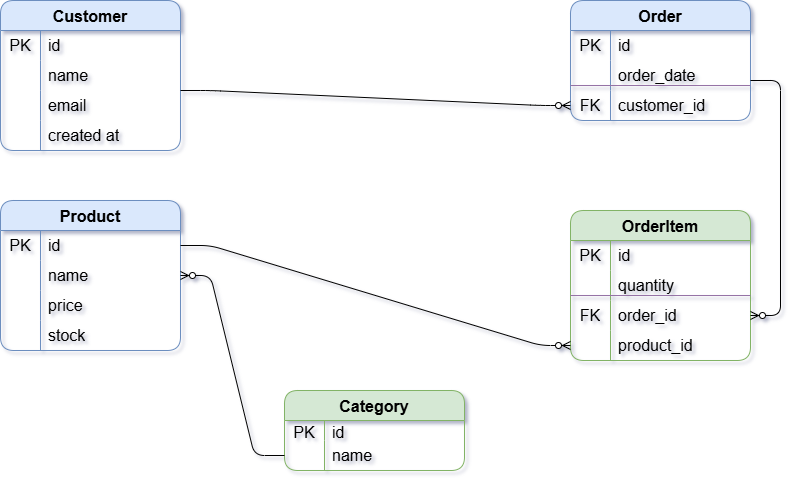

The diagram above was exported from draw.io. Its source (the exported page's mxGraphModel, read from the mxfile embedded in the PNG):
<mxGraphModel dx="992" dy="502" grid="1" gridSize="10" guides="1" tooltips="1" connect="1" arrows="1" fold="1" page="1" pageScale="1" pageWidth="827" pageHeight="1169" math="0" shadow="0">
  <root>
    <mxCell id="0" />
    <mxCell id="1" parent="0" />
    <mxCell id="dPjbvoL5Lw888Xz7MUQY-93" parent="1" style="shape=table;startSize=30;container=1;collapsible=0;childLayout=tableLayout;fixedRows=1;rowLines=0;fontStyle=1;strokeColor=#82b366;fontSize=16;rounded=1;fillColor=#d5e8d4;" value="Category" vertex="1">
      <mxGeometry height="80" width="180" x="324" y="500" as="geometry" />
    </mxCell>
    <mxCell id="dPjbvoL5Lw888Xz7MUQY-94" parent="dPjbvoL5Lw888Xz7MUQY-93" style="shape=tableRow;horizontal=0;startSize=0;swimlaneHead=0;swimlaneBody=0;top=0;left=0;bottom=0;right=0;collapsible=0;dropTarget=0;fillColor=none;points=[[0,0.5],[1,0.5]];portConstraint=eastwest;strokeColor=inherit;fontSize=16;rounded=1;" value="" vertex="1">
      <mxGeometry height="20" width="180" y="30" as="geometry" />
    </mxCell>
    <mxCell id="dPjbvoL5Lw888Xz7MUQY-95" parent="dPjbvoL5Lw888Xz7MUQY-94" style="shape=partialRectangle;html=1;whiteSpace=wrap;connectable=0;fillColor=none;top=0;left=0;bottom=0;right=0;overflow=hidden;pointerEvents=1;strokeColor=inherit;fontSize=16;rounded=1;" value="PK" vertex="1">
      <mxGeometry height="20" width="40" as="geometry">
        <mxRectangle height="20" width="40" as="alternateBounds" />
      </mxGeometry>
    </mxCell>
    <mxCell id="dPjbvoL5Lw888Xz7MUQY-96" parent="dPjbvoL5Lw888Xz7MUQY-94" style="shape=partialRectangle;html=1;whiteSpace=wrap;connectable=0;fillColor=none;top=0;left=0;bottom=0;right=0;align=left;spacingLeft=6;overflow=hidden;strokeColor=inherit;fontSize=16;rounded=1;" value="id" vertex="1">
      <mxGeometry height="20" width="140" x="40" as="geometry">
        <mxRectangle height="20" width="140" as="alternateBounds" />
      </mxGeometry>
    </mxCell>
    <mxCell id="dPjbvoL5Lw888Xz7MUQY-97" parent="dPjbvoL5Lw888Xz7MUQY-93" style="shape=tableRow;horizontal=0;startSize=0;swimlaneHead=0;swimlaneBody=0;top=0;left=0;bottom=0;right=0;collapsible=0;dropTarget=0;fillColor=none;points=[[0,0.5],[1,0.5]];portConstraint=eastwest;strokeColor=inherit;fontSize=16;rounded=1;" value="" vertex="1">
      <mxGeometry height="30" width="180" y="50" as="geometry" />
    </mxCell>
    <mxCell id="dPjbvoL5Lw888Xz7MUQY-98" parent="dPjbvoL5Lw888Xz7MUQY-97" style="shape=partialRectangle;html=1;whiteSpace=wrap;connectable=0;fillColor=none;top=0;left=0;bottom=0;right=0;overflow=hidden;strokeColor=inherit;fontSize=16;rounded=1;" value="" vertex="1">
      <mxGeometry height="30" width="40" as="geometry">
        <mxRectangle height="30" width="40" as="alternateBounds" />
      </mxGeometry>
    </mxCell>
    <mxCell id="dPjbvoL5Lw888Xz7MUQY-99" parent="dPjbvoL5Lw888Xz7MUQY-97" style="shape=partialRectangle;html=1;whiteSpace=wrap;connectable=0;fillColor=none;top=0;left=0;bottom=0;right=0;align=left;spacingLeft=6;overflow=hidden;strokeColor=inherit;fontSize=16;rounded=1;" value="name" vertex="1">
      <mxGeometry height="30" width="140" x="40" as="geometry">
        <mxRectangle height="30" width="140" as="alternateBounds" />
      </mxGeometry>
    </mxCell>
    <mxCell id="dPjbvoL5Lw888Xz7MUQY-103" parent="1" style="shape=table;startSize=30;container=1;collapsible=0;childLayout=tableLayout;fixedRows=1;rowLines=0;fontStyle=1;strokeColor=#6c8ebf;fontSize=16;rounded=1;fillColor=#dae8fc;" value="Product" vertex="1">
      <mxGeometry height="150" width="180" x="40" y="310" as="geometry" />
    </mxCell>
    <mxCell id="dPjbvoL5Lw888Xz7MUQY-104" parent="dPjbvoL5Lw888Xz7MUQY-103" style="shape=tableRow;horizontal=0;startSize=0;swimlaneHead=0;swimlaneBody=0;top=0;left=0;bottom=0;right=0;collapsible=0;dropTarget=0;fillColor=none;points=[[0,0.5],[1,0.5]];portConstraint=eastwest;strokeColor=inherit;fontSize=16;rounded=1;" value="" vertex="1">
      <mxGeometry height="30" width="180" y="30" as="geometry" />
    </mxCell>
    <mxCell id="dPjbvoL5Lw888Xz7MUQY-105" parent="dPjbvoL5Lw888Xz7MUQY-104" style="shape=partialRectangle;html=1;whiteSpace=wrap;connectable=0;fillColor=none;top=0;left=0;bottom=0;right=0;overflow=hidden;pointerEvents=1;strokeColor=inherit;fontSize=16;rounded=1;" value="PK" vertex="1">
      <mxGeometry height="30" width="40" as="geometry">
        <mxRectangle height="30" width="40" as="alternateBounds" />
      </mxGeometry>
    </mxCell>
    <mxCell id="dPjbvoL5Lw888Xz7MUQY-106" parent="dPjbvoL5Lw888Xz7MUQY-104" style="shape=partialRectangle;html=1;whiteSpace=wrap;connectable=0;fillColor=none;top=0;left=0;bottom=0;right=0;align=left;spacingLeft=6;overflow=hidden;strokeColor=inherit;fontSize=16;rounded=1;" value="id" vertex="1">
      <mxGeometry height="30" width="140" x="40" as="geometry">
        <mxRectangle height="30" width="140" as="alternateBounds" />
      </mxGeometry>
    </mxCell>
    <mxCell id="dPjbvoL5Lw888Xz7MUQY-107" parent="dPjbvoL5Lw888Xz7MUQY-103" style="shape=tableRow;horizontal=0;startSize=0;swimlaneHead=0;swimlaneBody=0;top=0;left=0;bottom=0;right=0;collapsible=0;dropTarget=0;fillColor=none;points=[[0,0.5],[1,0.5]];portConstraint=eastwest;strokeColor=inherit;fontSize=16;rounded=1;" value="" vertex="1">
      <mxGeometry height="30" width="180" y="60" as="geometry" />
    </mxCell>
    <mxCell id="dPjbvoL5Lw888Xz7MUQY-108" parent="dPjbvoL5Lw888Xz7MUQY-107" style="shape=partialRectangle;html=1;whiteSpace=wrap;connectable=0;fillColor=none;top=0;left=0;bottom=0;right=0;overflow=hidden;strokeColor=inherit;fontSize=16;rounded=1;" value="" vertex="1">
      <mxGeometry height="30" width="40" as="geometry">
        <mxRectangle height="30" width="40" as="alternateBounds" />
      </mxGeometry>
    </mxCell>
    <mxCell id="dPjbvoL5Lw888Xz7MUQY-109" parent="dPjbvoL5Lw888Xz7MUQY-107" style="shape=partialRectangle;html=1;whiteSpace=wrap;connectable=0;fillColor=none;top=0;left=0;bottom=0;right=0;align=left;spacingLeft=6;overflow=hidden;strokeColor=inherit;fontSize=16;rounded=1;" value="name" vertex="1">
      <mxGeometry height="30" width="140" x="40" as="geometry">
        <mxRectangle height="30" width="140" as="alternateBounds" />
      </mxGeometry>
    </mxCell>
    <mxCell id="dPjbvoL5Lw888Xz7MUQY-110" parent="dPjbvoL5Lw888Xz7MUQY-103" style="shape=tableRow;horizontal=0;startSize=0;swimlaneHead=0;swimlaneBody=0;top=0;left=0;bottom=0;right=0;collapsible=0;dropTarget=0;fillColor=none;points=[[0,0.5],[1,0.5]];portConstraint=eastwest;strokeColor=inherit;fontSize=16;rounded=1;" value="" vertex="1">
      <mxGeometry height="30" width="180" y="90" as="geometry" />
    </mxCell>
    <mxCell id="dPjbvoL5Lw888Xz7MUQY-111" parent="dPjbvoL5Lw888Xz7MUQY-110" style="shape=partialRectangle;html=1;whiteSpace=wrap;connectable=0;fillColor=none;top=0;left=0;bottom=0;right=0;overflow=hidden;strokeColor=inherit;fontSize=16;rounded=1;" value="" vertex="1">
      <mxGeometry height="30" width="40" as="geometry">
        <mxRectangle height="30" width="40" as="alternateBounds" />
      </mxGeometry>
    </mxCell>
    <mxCell id="dPjbvoL5Lw888Xz7MUQY-112" parent="dPjbvoL5Lw888Xz7MUQY-110" style="shape=partialRectangle;html=1;whiteSpace=wrap;connectable=0;fillColor=none;top=0;left=0;bottom=0;right=0;align=left;spacingLeft=6;overflow=hidden;strokeColor=inherit;fontSize=16;rounded=1;" value="price" vertex="1">
      <mxGeometry height="30" width="140" x="40" as="geometry">
        <mxRectangle height="30" width="140" as="alternateBounds" />
      </mxGeometry>
    </mxCell>
    <mxCell id="dPjbvoL5Lw888Xz7MUQY-113" parent="dPjbvoL5Lw888Xz7MUQY-103" style="shape=tableRow;horizontal=0;startSize=0;swimlaneHead=0;swimlaneBody=0;top=0;left=0;bottom=0;right=0;collapsible=0;dropTarget=0;fillColor=none;points=[[0,0.5],[1,0.5]];portConstraint=eastwest;strokeColor=inherit;fontSize=16;rounded=1;" vertex="1">
      <mxGeometry height="30" width="180" y="120" as="geometry" />
    </mxCell>
    <mxCell id="dPjbvoL5Lw888Xz7MUQY-114" parent="dPjbvoL5Lw888Xz7MUQY-113" style="shape=partialRectangle;html=1;whiteSpace=wrap;connectable=0;fillColor=none;top=0;left=0;bottom=0;right=0;overflow=hidden;strokeColor=inherit;fontSize=16;rounded=1;" vertex="1">
      <mxGeometry height="30" width="40" as="geometry">
        <mxRectangle height="30" width="40" as="alternateBounds" />
      </mxGeometry>
    </mxCell>
    <mxCell id="dPjbvoL5Lw888Xz7MUQY-115" parent="dPjbvoL5Lw888Xz7MUQY-113" style="shape=partialRectangle;html=1;whiteSpace=wrap;connectable=0;fillColor=none;top=0;left=0;bottom=0;right=0;align=left;spacingLeft=6;overflow=hidden;strokeColor=inherit;fontSize=16;rounded=1;" value="stock" vertex="1">
      <mxGeometry height="30" width="140" x="40" as="geometry">
        <mxRectangle height="30" width="140" as="alternateBounds" />
      </mxGeometry>
    </mxCell>
    <mxCell id="dPjbvoL5Lw888Xz7MUQY-116" parent="1" style="shape=table;startSize=30;container=1;collapsible=0;childLayout=tableLayout;fixedRows=1;rowLines=0;fontStyle=1;strokeColor=#6c8ebf;fontSize=16;rounded=1;fillColor=#dae8fc;" value="Customer" vertex="1">
      <mxGeometry height="150" width="180" x="40" y="110" as="geometry" />
    </mxCell>
    <mxCell id="dPjbvoL5Lw888Xz7MUQY-117" parent="dPjbvoL5Lw888Xz7MUQY-116" style="shape=tableRow;horizontal=0;startSize=0;swimlaneHead=0;swimlaneBody=0;top=0;left=0;bottom=0;right=0;collapsible=0;dropTarget=0;fillColor=none;points=[[0,0.5],[1,0.5]];portConstraint=eastwest;strokeColor=inherit;fontSize=16;rounded=1;" value="" vertex="1">
      <mxGeometry height="30" width="180" y="30" as="geometry" />
    </mxCell>
    <mxCell id="dPjbvoL5Lw888Xz7MUQY-118" parent="dPjbvoL5Lw888Xz7MUQY-117" style="shape=partialRectangle;html=1;whiteSpace=wrap;connectable=0;fillColor=none;top=0;left=0;bottom=0;right=0;overflow=hidden;pointerEvents=1;strokeColor=inherit;fontSize=16;rounded=1;" value="PK" vertex="1">
      <mxGeometry height="30" width="40" as="geometry">
        <mxRectangle height="30" width="40" as="alternateBounds" />
      </mxGeometry>
    </mxCell>
    <mxCell id="dPjbvoL5Lw888Xz7MUQY-119" parent="dPjbvoL5Lw888Xz7MUQY-117" style="shape=partialRectangle;html=1;whiteSpace=wrap;connectable=0;fillColor=none;top=0;left=0;bottom=0;right=0;align=left;spacingLeft=6;overflow=hidden;strokeColor=inherit;fontSize=16;rounded=1;" value="id" vertex="1">
      <mxGeometry height="30" width="140" x="40" as="geometry">
        <mxRectangle height="30" width="140" as="alternateBounds" />
      </mxGeometry>
    </mxCell>
    <mxCell id="dPjbvoL5Lw888Xz7MUQY-120" parent="dPjbvoL5Lw888Xz7MUQY-116" style="shape=tableRow;horizontal=0;startSize=0;swimlaneHead=0;swimlaneBody=0;top=0;left=0;bottom=0;right=0;collapsible=0;dropTarget=0;fillColor=none;points=[[0,0.5],[1,0.5]];portConstraint=eastwest;strokeColor=inherit;fontSize=16;rounded=1;" value="" vertex="1">
      <mxGeometry height="30" width="180" y="60" as="geometry" />
    </mxCell>
    <mxCell id="dPjbvoL5Lw888Xz7MUQY-121" parent="dPjbvoL5Lw888Xz7MUQY-120" style="shape=partialRectangle;html=1;whiteSpace=wrap;connectable=0;fillColor=none;top=0;left=0;bottom=0;right=0;overflow=hidden;strokeColor=inherit;fontSize=16;rounded=1;" value="" vertex="1">
      <mxGeometry height="30" width="40" as="geometry">
        <mxRectangle height="30" width="40" as="alternateBounds" />
      </mxGeometry>
    </mxCell>
    <mxCell id="dPjbvoL5Lw888Xz7MUQY-122" parent="dPjbvoL5Lw888Xz7MUQY-120" style="shape=partialRectangle;html=1;whiteSpace=wrap;connectable=0;fillColor=none;top=0;left=0;bottom=0;right=0;align=left;spacingLeft=6;overflow=hidden;strokeColor=inherit;fontSize=16;rounded=1;" value="name" vertex="1">
      <mxGeometry height="30" width="140" x="40" as="geometry">
        <mxRectangle height="30" width="140" as="alternateBounds" />
      </mxGeometry>
    </mxCell>
    <mxCell id="dPjbvoL5Lw888Xz7MUQY-123" parent="dPjbvoL5Lw888Xz7MUQY-116" style="shape=tableRow;horizontal=0;startSize=0;swimlaneHead=0;swimlaneBody=0;top=0;left=0;bottom=0;right=0;collapsible=0;dropTarget=0;fillColor=none;points=[[0,0.5],[1,0.5]];portConstraint=eastwest;strokeColor=inherit;fontSize=16;rounded=1;" value="" vertex="1">
      <mxGeometry height="30" width="180" y="90" as="geometry" />
    </mxCell>
    <mxCell id="dPjbvoL5Lw888Xz7MUQY-124" parent="dPjbvoL5Lw888Xz7MUQY-123" style="shape=partialRectangle;html=1;whiteSpace=wrap;connectable=0;fillColor=none;top=0;left=0;bottom=0;right=0;overflow=hidden;strokeColor=inherit;fontSize=16;rounded=1;" value="" vertex="1">
      <mxGeometry height="30" width="40" as="geometry">
        <mxRectangle height="30" width="40" as="alternateBounds" />
      </mxGeometry>
    </mxCell>
    <mxCell id="dPjbvoL5Lw888Xz7MUQY-125" parent="dPjbvoL5Lw888Xz7MUQY-123" style="shape=partialRectangle;html=1;whiteSpace=wrap;connectable=0;fillColor=none;top=0;left=0;bottom=0;right=0;align=left;spacingLeft=6;overflow=hidden;strokeColor=inherit;fontSize=16;rounded=1;" value="email" vertex="1">
      <mxGeometry height="30" width="140" x="40" as="geometry">
        <mxRectangle height="30" width="140" as="alternateBounds" />
      </mxGeometry>
    </mxCell>
    <mxCell id="dPjbvoL5Lw888Xz7MUQY-126" parent="dPjbvoL5Lw888Xz7MUQY-116" style="shape=tableRow;horizontal=0;startSize=0;swimlaneHead=0;swimlaneBody=0;top=0;left=0;bottom=0;right=0;collapsible=0;dropTarget=0;fillColor=none;points=[[0,0.5],[1,0.5]];portConstraint=eastwest;strokeColor=inherit;fontSize=16;rounded=1;" vertex="1">
      <mxGeometry height="30" width="180" y="120" as="geometry" />
    </mxCell>
    <mxCell id="dPjbvoL5Lw888Xz7MUQY-127" parent="dPjbvoL5Lw888Xz7MUQY-126" style="shape=partialRectangle;html=1;whiteSpace=wrap;connectable=0;fillColor=none;top=0;left=0;bottom=0;right=0;overflow=hidden;strokeColor=inherit;fontSize=16;rounded=1;" vertex="1">
      <mxGeometry height="30" width="40" as="geometry">
        <mxRectangle height="30" width="40" as="alternateBounds" />
      </mxGeometry>
    </mxCell>
    <mxCell id="dPjbvoL5Lw888Xz7MUQY-128" parent="dPjbvoL5Lw888Xz7MUQY-126" style="shape=partialRectangle;html=1;whiteSpace=wrap;connectable=0;fillColor=none;top=0;left=0;bottom=0;right=0;align=left;spacingLeft=6;overflow=hidden;strokeColor=inherit;fontSize=16;rounded=1;" value="created at" vertex="1">
      <mxGeometry height="30" width="140" x="40" as="geometry">
        <mxRectangle height="30" width="140" as="alternateBounds" />
      </mxGeometry>
    </mxCell>
    <mxCell id="dPjbvoL5Lw888Xz7MUQY-129" parent="1" style="shape=table;startSize=30;container=1;collapsible=0;childLayout=tableLayout;fixedRows=1;rowLines=0;fontStyle=1;strokeColor=#6c8ebf;fontSize=16;rounded=1;fillColor=#dae8fc;" value="Order" vertex="1">
      <mxGeometry height="120" width="180" x="610" y="110" as="geometry" />
    </mxCell>
    <mxCell id="dPjbvoL5Lw888Xz7MUQY-130" parent="dPjbvoL5Lw888Xz7MUQY-129" style="shape=tableRow;horizontal=0;startSize=0;swimlaneHead=0;swimlaneBody=0;top=0;left=0;bottom=0;right=0;collapsible=0;dropTarget=0;fillColor=none;points=[[0,0.5],[1,0.5]];portConstraint=eastwest;strokeColor=inherit;fontSize=16;rounded=1;" value="" vertex="1">
      <mxGeometry height="30" width="180" y="30" as="geometry" />
    </mxCell>
    <mxCell id="dPjbvoL5Lw888Xz7MUQY-131" parent="dPjbvoL5Lw888Xz7MUQY-130" style="shape=partialRectangle;html=1;whiteSpace=wrap;connectable=0;fillColor=none;top=0;left=0;bottom=0;right=0;overflow=hidden;pointerEvents=1;strokeColor=inherit;fontSize=16;rounded=1;" value="PK" vertex="1">
      <mxGeometry height="30" width="40" as="geometry">
        <mxRectangle height="30" width="40" as="alternateBounds" />
      </mxGeometry>
    </mxCell>
    <mxCell id="dPjbvoL5Lw888Xz7MUQY-132" parent="dPjbvoL5Lw888Xz7MUQY-130" style="shape=partialRectangle;html=1;whiteSpace=wrap;connectable=0;fillColor=none;top=0;left=0;bottom=0;right=0;align=left;spacingLeft=6;overflow=hidden;strokeColor=inherit;fontSize=16;rounded=1;" value="id" vertex="1">
      <mxGeometry height="30" width="140" x="40" as="geometry">
        <mxRectangle height="30" width="140" as="alternateBounds" />
      </mxGeometry>
    </mxCell>
    <mxCell id="dPjbvoL5Lw888Xz7MUQY-133" parent="dPjbvoL5Lw888Xz7MUQY-129" style="shape=tableRow;horizontal=0;startSize=0;swimlaneHead=0;swimlaneBody=0;top=0;left=0;bottom=0;right=0;collapsible=0;dropTarget=0;fillColor=none;points=[[0,0.5],[1,0.5]];portConstraint=eastwest;strokeColor=inherit;fontSize=16;rounded=1;" value="" vertex="1">
      <mxGeometry height="30" width="180" y="60" as="geometry" />
    </mxCell>
    <mxCell id="dPjbvoL5Lw888Xz7MUQY-134" parent="dPjbvoL5Lw888Xz7MUQY-133" style="shape=partialRectangle;html=1;whiteSpace=wrap;connectable=0;fillColor=none;top=0;left=0;bottom=0;right=0;overflow=hidden;strokeColor=inherit;fontSize=16;rounded=1;" value="" vertex="1">
      <mxGeometry height="30" width="40" as="geometry">
        <mxRectangle height="30" width="40" as="alternateBounds" />
      </mxGeometry>
    </mxCell>
    <mxCell id="dPjbvoL5Lw888Xz7MUQY-135" parent="dPjbvoL5Lw888Xz7MUQY-133" style="shape=partialRectangle;html=1;whiteSpace=wrap;connectable=0;fillColor=none;top=0;left=0;bottom=0;right=0;align=left;spacingLeft=6;overflow=hidden;strokeColor=inherit;fontSize=16;rounded=1;" value="order_date" vertex="1">
      <mxGeometry height="30" width="140" x="40" as="geometry">
        <mxRectangle height="30" width="140" as="alternateBounds" />
      </mxGeometry>
    </mxCell>
    <mxCell id="dPjbvoL5Lw888Xz7MUQY-136" parent="dPjbvoL5Lw888Xz7MUQY-129" style="shape=tableRow;horizontal=0;startSize=0;swimlaneHead=0;swimlaneBody=0;top=0;left=0;bottom=0;right=0;collapsible=0;dropTarget=0;fillColor=none;points=[[0,0.5],[1,0.5]];portConstraint=eastwest;strokeColor=inherit;fontSize=16;rounded=1;" value="" vertex="1">
      <mxGeometry height="30" width="180" y="90" as="geometry" />
    </mxCell>
    <mxCell id="dPjbvoL5Lw888Xz7MUQY-137" parent="dPjbvoL5Lw888Xz7MUQY-136" style="shape=partialRectangle;html=1;whiteSpace=wrap;connectable=0;fillColor=none;top=0;left=0;bottom=0;right=0;overflow=hidden;strokeColor=inherit;fontSize=16;rounded=1;" value="FK" vertex="1">
      <mxGeometry height="30" width="40" as="geometry">
        <mxRectangle height="30" width="40" as="alternateBounds" />
      </mxGeometry>
    </mxCell>
    <mxCell id="dPjbvoL5Lw888Xz7MUQY-138" parent="dPjbvoL5Lw888Xz7MUQY-136" style="shape=partialRectangle;html=1;whiteSpace=wrap;connectable=0;fillColor=none;top=0;left=0;bottom=0;right=0;align=left;spacingLeft=6;overflow=hidden;strokeColor=inherit;fontSize=16;rounded=1;" value="customer_id" vertex="1">
      <mxGeometry height="30" width="140" x="40" as="geometry">
        <mxRectangle height="30" width="140" as="alternateBounds" />
      </mxGeometry>
    </mxCell>
    <mxCell id="dPjbvoL5Lw888Xz7MUQY-142" parent="1" style="shape=table;startSize=30;container=1;collapsible=0;childLayout=tableLayout;fixedRows=1;rowLines=0;fontStyle=1;strokeColor=#82b366;fontSize=16;rounded=1;fillColor=#d5e8d4;" value="OrderItem" vertex="1">
      <mxGeometry height="150" width="180" x="610" y="320" as="geometry" />
    </mxCell>
    <mxCell id="dPjbvoL5Lw888Xz7MUQY-143" parent="dPjbvoL5Lw888Xz7MUQY-142" style="shape=tableRow;horizontal=0;startSize=0;swimlaneHead=0;swimlaneBody=0;top=0;left=0;bottom=0;right=0;collapsible=0;dropTarget=0;fillColor=none;points=[[0,0.5],[1,0.5]];portConstraint=eastwest;strokeColor=inherit;fontSize=16;rounded=1;" value="" vertex="1">
      <mxGeometry height="30" width="180" y="30" as="geometry" />
    </mxCell>
    <mxCell id="dPjbvoL5Lw888Xz7MUQY-144" parent="dPjbvoL5Lw888Xz7MUQY-143" style="shape=partialRectangle;html=1;whiteSpace=wrap;connectable=0;fillColor=none;top=0;left=0;bottom=0;right=0;overflow=hidden;pointerEvents=1;strokeColor=inherit;fontSize=16;rounded=1;" value="PK" vertex="1">
      <mxGeometry height="30" width="40" as="geometry">
        <mxRectangle height="30" width="40" as="alternateBounds" />
      </mxGeometry>
    </mxCell>
    <mxCell id="dPjbvoL5Lw888Xz7MUQY-145" parent="dPjbvoL5Lw888Xz7MUQY-143" style="shape=partialRectangle;html=1;whiteSpace=wrap;connectable=0;fillColor=none;top=0;left=0;bottom=0;right=0;align=left;spacingLeft=6;overflow=hidden;strokeColor=inherit;fontSize=16;rounded=1;" value="id" vertex="1">
      <mxGeometry height="30" width="140" x="40" as="geometry">
        <mxRectangle height="30" width="140" as="alternateBounds" />
      </mxGeometry>
    </mxCell>
    <mxCell id="dPjbvoL5Lw888Xz7MUQY-152" parent="dPjbvoL5Lw888Xz7MUQY-142" style="shape=tableRow;horizontal=0;startSize=0;swimlaneHead=0;swimlaneBody=0;top=0;left=0;bottom=0;right=0;collapsible=0;dropTarget=0;fillColor=none;points=[[0,0.5],[1,0.5]];portConstraint=eastwest;strokeColor=inherit;fontSize=16;rounded=1;" vertex="1">
      <mxGeometry height="30" width="180" y="60" as="geometry" />
    </mxCell>
    <mxCell id="dPjbvoL5Lw888Xz7MUQY-153" parent="dPjbvoL5Lw888Xz7MUQY-152" style="shape=partialRectangle;html=1;whiteSpace=wrap;connectable=0;fillColor=none;top=0;left=0;bottom=0;right=0;overflow=hidden;strokeColor=inherit;fontSize=16;rounded=1;" vertex="1">
      <mxGeometry height="30" width="40" as="geometry">
        <mxRectangle height="30" width="40" as="alternateBounds" />
      </mxGeometry>
    </mxCell>
    <mxCell id="dPjbvoL5Lw888Xz7MUQY-154" parent="dPjbvoL5Lw888Xz7MUQY-152" style="shape=partialRectangle;html=1;whiteSpace=wrap;connectable=0;fillColor=none;top=0;left=0;bottom=0;right=0;align=left;spacingLeft=6;overflow=hidden;strokeColor=inherit;fontSize=16;rounded=1;" value="quantity" vertex="1">
      <mxGeometry height="30" width="140" x="40" as="geometry">
        <mxRectangle height="30" width="140" as="alternateBounds" />
      </mxGeometry>
    </mxCell>
    <mxCell id="dPjbvoL5Lw888Xz7MUQY-146" parent="dPjbvoL5Lw888Xz7MUQY-142" style="shape=tableRow;horizontal=0;startSize=0;swimlaneHead=0;swimlaneBody=0;top=0;left=0;bottom=0;right=0;collapsible=0;dropTarget=0;fillColor=none;points=[[0,0.5],[1,0.5]];portConstraint=eastwest;strokeColor=inherit;fontSize=16;rounded=1;" value="" vertex="1">
      <mxGeometry height="30" width="180" y="90" as="geometry" />
    </mxCell>
    <mxCell id="dPjbvoL5Lw888Xz7MUQY-147" parent="dPjbvoL5Lw888Xz7MUQY-146" style="shape=partialRectangle;html=1;whiteSpace=wrap;connectable=0;fillColor=none;top=0;left=0;bottom=0;right=0;overflow=hidden;strokeColor=inherit;fontSize=16;rounded=1;" value="FK" vertex="1">
      <mxGeometry height="30" width="40" as="geometry">
        <mxRectangle height="30" width="40" as="alternateBounds" />
      </mxGeometry>
    </mxCell>
    <mxCell id="dPjbvoL5Lw888Xz7MUQY-148" parent="dPjbvoL5Lw888Xz7MUQY-146" style="shape=partialRectangle;html=1;whiteSpace=wrap;connectable=0;fillColor=none;top=0;left=0;bottom=0;right=0;align=left;spacingLeft=6;overflow=hidden;strokeColor=inherit;fontSize=16;rounded=1;" value="order_id" vertex="1">
      <mxGeometry height="30" width="140" x="40" as="geometry">
        <mxRectangle height="30" width="140" as="alternateBounds" />
      </mxGeometry>
    </mxCell>
    <mxCell id="dPjbvoL5Lw888Xz7MUQY-149" parent="dPjbvoL5Lw888Xz7MUQY-142" style="shape=tableRow;horizontal=0;startSize=0;swimlaneHead=0;swimlaneBody=0;top=0;left=0;bottom=0;right=0;collapsible=0;dropTarget=0;fillColor=none;points=[[0,0.5],[1,0.5]];portConstraint=eastwest;strokeColor=inherit;fontSize=16;rounded=1;" value="" vertex="1">
      <mxGeometry height="30" width="180" y="120" as="geometry" />
    </mxCell>
    <mxCell id="dPjbvoL5Lw888Xz7MUQY-150" parent="dPjbvoL5Lw888Xz7MUQY-149" style="shape=partialRectangle;html=1;whiteSpace=wrap;connectable=0;fillColor=none;top=0;left=0;bottom=0;right=0;overflow=hidden;strokeColor=inherit;fontSize=16;rounded=1;" value="" vertex="1">
      <mxGeometry height="30" width="40" as="geometry">
        <mxRectangle height="30" width="40" as="alternateBounds" />
      </mxGeometry>
    </mxCell>
    <mxCell id="dPjbvoL5Lw888Xz7MUQY-151" parent="dPjbvoL5Lw888Xz7MUQY-149" style="shape=partialRectangle;html=1;whiteSpace=wrap;connectable=0;fillColor=none;top=0;left=0;bottom=0;right=0;align=left;spacingLeft=6;overflow=hidden;strokeColor=inherit;fontSize=16;rounded=1;" value="product_id" vertex="1">
      <mxGeometry height="30" width="140" x="40" as="geometry">
        <mxRectangle height="30" width="140" as="alternateBounds" />
      </mxGeometry>
    </mxCell>
    <mxCell id="dPjbvoL5Lw888Xz7MUQY-155" parent="1" style="line;strokeWidth=1;html=1;rounded=1;fillColor=#e1d5e7;strokeColor=#9673a6;" value="" vertex="1">
      <mxGeometry height="10" width="180" x="610" y="190" as="geometry" />
    </mxCell>
    <mxCell id="dPjbvoL5Lw888Xz7MUQY-156" parent="1" style="line;strokeWidth=1;html=1;rounded=1;fillColor=#e1d5e7;strokeColor=#9673a6;" value="" vertex="1">
      <mxGeometry height="10" width="180" x="610" y="400" as="geometry" />
    </mxCell>
    <mxCell id="dPjbvoL5Lw888Xz7MUQY-157" edge="1" parent="1" style="edgeStyle=entityRelationEdgeStyle;fontSize=12;html=1;endArrow=ERzeroToMany;endFill=1;rounded=1;entryX=0;entryY=0.5;entryDx=0;entryDy=0;" target="dPjbvoL5Lw888Xz7MUQY-136" value="">
      <mxGeometry height="100" relative="1" width="100" as="geometry">
        <mxPoint x="220" y="200" as="sourcePoint" />
        <mxPoint x="320" y="100" as="targetPoint" />
      </mxGeometry>
    </mxCell>
    <mxCell id="dPjbvoL5Lw888Xz7MUQY-158" edge="1" parent="1" style="edgeStyle=entityRelationEdgeStyle;fontSize=12;html=1;endArrow=ERzeroToMany;endFill=1;rounded=1;entryX=1;entryY=0.5;entryDx=0;entryDy=0;" target="dPjbvoL5Lw888Xz7MUQY-146" value="">
      <mxGeometry height="100" relative="1" width="100" as="geometry">
        <mxPoint x="790" y="190" as="sourcePoint" />
        <mxPoint x="600" y="350" as="targetPoint" />
      </mxGeometry>
    </mxCell>
    <mxCell id="dPjbvoL5Lw888Xz7MUQY-159" edge="1" parent="1" source="dPjbvoL5Lw888Xz7MUQY-104" style="edgeStyle=entityRelationEdgeStyle;fontSize=12;html=1;endArrow=ERzeroToMany;endFill=1;rounded=1;exitX=1;exitY=0.5;exitDx=0;exitDy=0;entryX=0;entryY=0.5;entryDx=0;entryDy=0;" target="dPjbvoL5Lw888Xz7MUQY-149" value="">
      <mxGeometry height="100" relative="1" width="100" as="geometry">
        <mxPoint x="310" y="400" as="sourcePoint" />
        <mxPoint x="410" y="300" as="targetPoint" />
      </mxGeometry>
    </mxCell>
    <mxCell id="dPjbvoL5Lw888Xz7MUQY-160" edge="1" parent="1" source="dPjbvoL5Lw888Xz7MUQY-97" style="edgeStyle=entityRelationEdgeStyle;fontSize=12;html=1;endArrow=ERzeroToMany;endFill=1;rounded=1;exitX=0;exitY=0.5;exitDx=0;exitDy=0;" target="dPjbvoL5Lw888Xz7MUQY-107" value="">
      <mxGeometry height="100" relative="1" width="100" as="geometry">
        <mxPoint x="310" y="400" as="sourcePoint" />
        <mxPoint x="410" y="300" as="targetPoint" />
      </mxGeometry>
    </mxCell>
  </root>
</mxGraphModel>